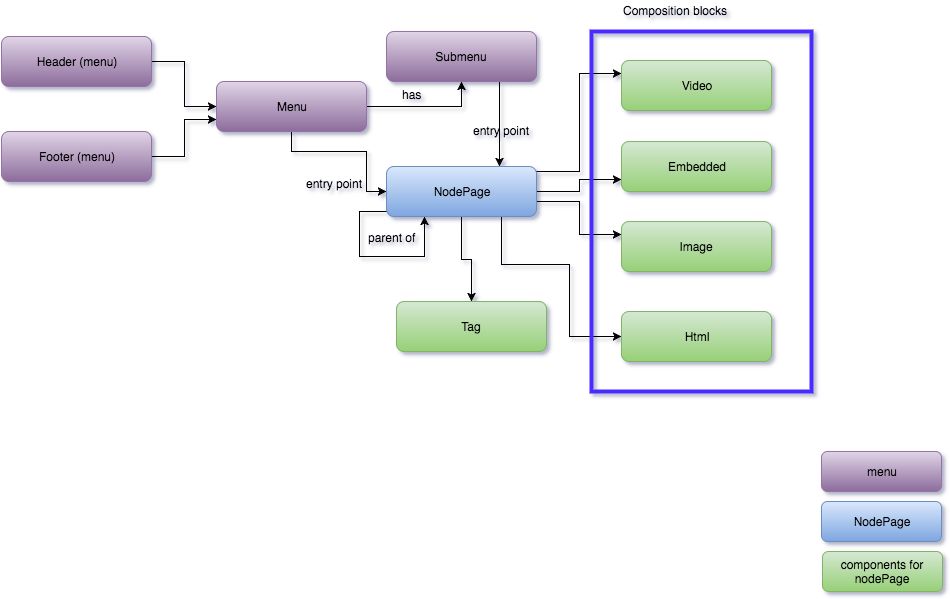

The diagram above was exported from draw.io. Its source (the exported page's mxGraphModel, read from the mxfile embedded in the PNG):
<mxGraphModel dx="1316" dy="787" grid="1" gridSize="10" guides="1" tooltips="1" connect="1" arrows="1" fold="1" page="1" pageScale="1" pageWidth="1169" pageHeight="826" background="#ffffff" math="0" shadow="0">
  <root>
    <mxCell id="0" />
    <mxCell id="1" parent="0" />
    <mxCell id="2" value="Tag" style="rounded=1;whiteSpace=wrap;html=1;plain-green" vertex="1" parent="1">
      <mxGeometry x="555" y="470" width="150" height="50" as="geometry" />
    </mxCell>
    <mxCell id="19" style="edgeStyle=orthogonalEdgeStyle;rounded=0;html=1;entryX=0;entryY=0.25;jettySize=auto;orthogonalLoop=1;" edge="1" parent="1" source="3" target="12">
      <mxGeometry relative="1" as="geometry">
        <Array as="points">
          <mxPoint x="738" y="340" />
          <mxPoint x="738" y="242" />
        </Array>
      </mxGeometry>
    </mxCell>
    <mxCell id="20" style="edgeStyle=orthogonalEdgeStyle;rounded=0;html=1;entryX=0;entryY=0.75;jettySize=auto;orthogonalLoop=1;" edge="1" parent="1" source="3" target="10">
      <mxGeometry relative="1" as="geometry">
        <Array as="points">
          <mxPoint x="738" y="360" />
          <mxPoint x="738" y="348" />
        </Array>
      </mxGeometry>
    </mxCell>
    <mxCell id="21" style="edgeStyle=orthogonalEdgeStyle;rounded=0;html=1;entryX=0;entryY=0.25;jettySize=auto;orthogonalLoop=1;" edge="1" parent="1" source="3" target="6">
      <mxGeometry relative="1" as="geometry">
        <Array as="points">
          <mxPoint x="738" y="370" />
          <mxPoint x="738" y="403" />
        </Array>
      </mxGeometry>
    </mxCell>
    <mxCell id="23" style="edgeStyle=orthogonalEdgeStyle;rounded=0;html=1;entryX=0.5;entryY=0;jettySize=auto;orthogonalLoop=1;" edge="1" parent="1" source="3" target="2">
      <mxGeometry relative="1" as="geometry" />
    </mxCell>
    <mxCell id="24" style="edgeStyle=orthogonalEdgeStyle;rounded=0;html=1;entryX=0.136;entryY=0.847;jettySize=auto;orthogonalLoop=1;entryPerimeter=0;" edge="1" parent="1" source="3" target="29">
      <mxGeometry relative="1" as="geometry">
        <Array as="points">
          <mxPoint x="660" y="433" />
          <mxPoint x="728" y="433" />
          <mxPoint x="728" y="505" />
        </Array>
      </mxGeometry>
    </mxCell>
    <mxCell id="25" style="edgeStyle=orthogonalEdgeStyle;rounded=0;html=1;entryX=0.25;entryY=1;jettySize=auto;orthogonalLoop=1;" edge="1" parent="1" source="3" target="3">
      <mxGeometry relative="1" as="geometry">
        <mxPoint x="490" y="450" as="targetPoint" />
        <Array as="points">
          <mxPoint x="518" y="380" />
          <mxPoint x="518" y="425" />
          <mxPoint x="583" y="425" />
        </Array>
      </mxGeometry>
    </mxCell>
    <mxCell id="3" value="NodePage" style="rounded=1;whiteSpace=wrap;html=1;plain-blue" vertex="1" parent="1">
      <mxGeometry x="545" y="335" width="150" height="50" as="geometry" />
    </mxCell>
    <mxCell id="16" style="edgeStyle=orthogonalEdgeStyle;rounded=0;html=1;entryX=0.5;entryY=1;jettySize=auto;orthogonalLoop=1;" edge="1" parent="1" source="4" target="13">
      <mxGeometry relative="1" as="geometry" />
    </mxCell>
    <mxCell id="17" style="edgeStyle=orthogonalEdgeStyle;rounded=0;html=1;entryX=0;entryY=0.5;jettySize=auto;orthogonalLoop=1;" edge="1" parent="1" source="4" target="3">
      <mxGeometry relative="1" as="geometry">
        <Array as="points">
          <mxPoint x="450" y="320" />
          <mxPoint x="525" y="320" />
          <mxPoint x="525" y="360" />
        </Array>
      </mxGeometry>
    </mxCell>
    <mxCell id="4" value="Menu" style="rounded=1;whiteSpace=wrap;html=1;plain-purple" vertex="1" parent="1">
      <mxGeometry x="375" y="250" width="150" height="50" as="geometry" />
    </mxCell>
    <mxCell id="6" value="Image" style="rounded=1;whiteSpace=wrap;html=1;plain-green" vertex="1" parent="1">
      <mxGeometry x="780" y="390" width="150" height="50" as="geometry" />
    </mxCell>
    <mxCell id="14" style="edgeStyle=orthogonalEdgeStyle;rounded=0;html=1;jettySize=auto;orthogonalLoop=1;" edge="1" parent="1" source="7" target="4">
      <mxGeometry relative="1" as="geometry" />
    </mxCell>
    <mxCell id="7" value="Header (menu)" style="rounded=1;whiteSpace=wrap;html=1;plain-purple" vertex="1" parent="1">
      <mxGeometry x="160" y="205" width="150" height="50" as="geometry" />
    </mxCell>
    <mxCell id="15" style="edgeStyle=orthogonalEdgeStyle;rounded=0;html=1;entryX=0;entryY=0.75;jettySize=auto;orthogonalLoop=1;" edge="1" parent="1" source="8" target="4">
      <mxGeometry relative="1" as="geometry" />
    </mxCell>
    <mxCell id="8" value="Footer (menu)" style="rounded=1;whiteSpace=wrap;html=1;plain-purple" vertex="1" parent="1">
      <mxGeometry x="160" y="300" width="150" height="50" as="geometry" />
    </mxCell>
    <mxCell id="9" value="Html" style="rounded=1;whiteSpace=wrap;html=1;plain-green" vertex="1" parent="1">
      <mxGeometry x="780" y="480" width="150" height="50" as="geometry" />
    </mxCell>
    <mxCell id="10" value="Embedded" style="rounded=1;whiteSpace=wrap;html=1;plain-green" vertex="1" parent="1">
      <mxGeometry x="780" y="310" width="150" height="50" as="geometry" />
    </mxCell>
    <mxCell id="12" value="Video" style="rounded=1;whiteSpace=wrap;html=1;plain-green" vertex="1" parent="1">
      <mxGeometry x="780" y="229" width="150" height="50" as="geometry" />
    </mxCell>
    <mxCell id="18" style="edgeStyle=orthogonalEdgeStyle;rounded=0;html=1;entryX=0.75;entryY=0;jettySize=auto;orthogonalLoop=1;" edge="1" parent="1" source="13" target="3">
      <mxGeometry relative="1" as="geometry">
        <Array as="points">
          <mxPoint x="658" y="270" />
          <mxPoint x="658" y="270" />
        </Array>
      </mxGeometry>
    </mxCell>
    <mxCell id="13" value="Submenu" style="rounded=1;whiteSpace=wrap;html=1;plain-purple" vertex="1" parent="1">
      <mxGeometry x="545" y="200" width="150" height="50" as="geometry" />
    </mxCell>
    <mxCell id="26" value="menu" style="rounded=1;whiteSpace=wrap;html=1;plain-purple" vertex="1" parent="1">
      <mxGeometry x="980" y="620" width="120" height="40" as="geometry" />
    </mxCell>
    <mxCell id="27" value="NodePage" style="rounded=1;whiteSpace=wrap;html=1;plain-blue" vertex="1" parent="1">
      <mxGeometry x="980" y="670" width="120" height="40" as="geometry" />
    </mxCell>
    <mxCell id="28" value="components for nodePage" style="rounded=1;whiteSpace=wrap;html=1;plain-green" vertex="1" parent="1">
      <mxGeometry x="981" y="720" width="120" height="40" as="geometry" />
    </mxCell>
    <mxCell id="29" value="" style="whiteSpace=wrap;html=1;gradientColor=#ffffff;fillColor=none;strokeColor=#482BFF;strokeWidth=4;" vertex="1" parent="1">
      <mxGeometry x="750" y="200" width="220" height="360" as="geometry" />
    </mxCell>
    <mxCell id="30" value="Composition blocks" style="text;html=1;resizable=0;points=[];autosize=1;align=left;verticalAlign=top;spacingTop=-4;" vertex="1" parent="1">
      <mxGeometry x="780" y="170" width="120" height="20" as="geometry" />
    </mxCell>
    <mxCell id="31" value="parent of" style="text;html=1;resizable=0;points=[];autosize=1;align=left;verticalAlign=top;spacingTop=-4;" vertex="1" parent="1">
      <mxGeometry x="525" y="397" width="60" height="20" as="geometry" />
    </mxCell>
    <mxCell id="32" value="entry point" style="text;html=1;resizable=0;points=[];autosize=1;align=left;verticalAlign=top;spacingTop=-4;" vertex="1" parent="1">
      <mxGeometry x="463" y="343" width="70" height="20" as="geometry" />
    </mxCell>
    <mxCell id="33" value="entry point" style="text;html=1;resizable=0;points=[];autosize=1;align=left;verticalAlign=top;spacingTop=-4;" vertex="1" parent="1">
      <mxGeometry x="630" y="290" width="70" height="20" as="geometry" />
    </mxCell>
    <mxCell id="34" value="has" style="text;html=1;resizable=0;points=[];autosize=1;align=left;verticalAlign=top;spacingTop=-4;" vertex="1" parent="1">
      <mxGeometry x="559" y="254" width="30" height="20" as="geometry" />
    </mxCell>
  </root>
</mxGraphModel>